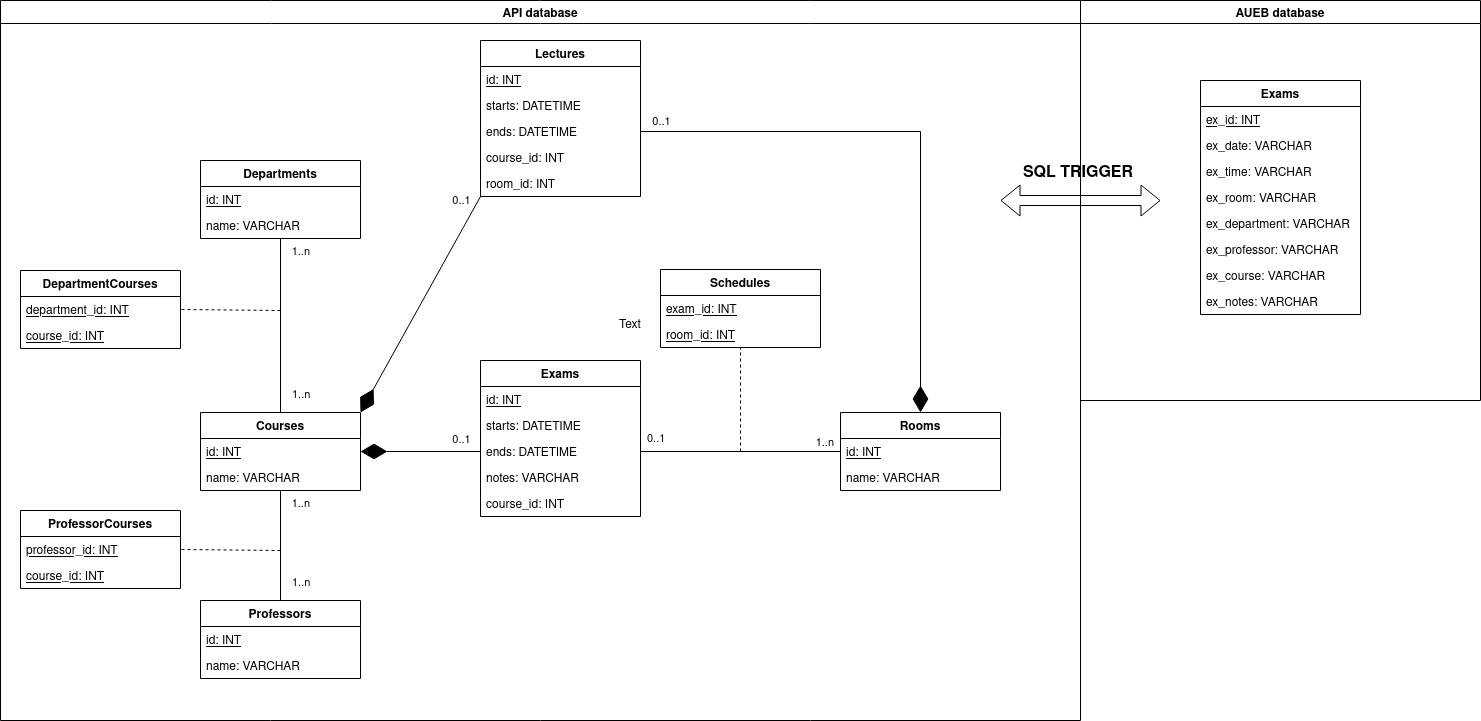

The diagram above was exported from draw.io. Its source (the exported page's mxGraphModel, read from the mxfile embedded in the PNG):
<mxGraphModel dx="1422" dy="788" grid="1" gridSize="10" guides="1" tooltips="1" connect="1" arrows="1" fold="1" page="1" pageScale="1" pageWidth="850" pageHeight="1100" background="none" math="0" shadow="0">
  <root>
    <mxCell id="0" />
    <mxCell id="1" parent="0" />
    <mxCell id="TXHQKElyxROIbz8YEX-Z-5" value="AUEB database" style="swimlane;" vertex="1" parent="1">
      <mxGeometry x="1120" y="40" width="400" height="400" as="geometry" />
    </mxCell>
    <mxCell id="TXHQKElyxROIbz8YEX-Z-1" value="Exams" style="swimlane;fontStyle=1;childLayout=stackLayout;horizontal=1;startSize=26;fillColor=none;horizontalStack=0;resizeParent=1;resizeParentMax=0;resizeLast=0;collapsible=1;marginBottom=0;" vertex="1" parent="TXHQKElyxROIbz8YEX-Z-5">
      <mxGeometry x="120" y="80" width="160" height="234" as="geometry" />
    </mxCell>
    <mxCell id="TXHQKElyxROIbz8YEX-Z-2" value="ex_id: INT" style="text;strokeColor=none;fillColor=none;align=left;verticalAlign=top;spacingLeft=4;spacingRight=4;overflow=hidden;rotatable=0;points=[[0,0.5],[1,0.5]];portConstraint=eastwest;fontStyle=4" vertex="1" parent="TXHQKElyxROIbz8YEX-Z-1">
      <mxGeometry y="26" width="160" height="26" as="geometry" />
    </mxCell>
    <mxCell id="TXHQKElyxROIbz8YEX-Z-3" value="ex_date: VARCHAR" style="text;strokeColor=none;fillColor=none;align=left;verticalAlign=top;spacingLeft=4;spacingRight=4;overflow=hidden;rotatable=0;points=[[0,0.5],[1,0.5]];portConstraint=eastwest;" vertex="1" parent="TXHQKElyxROIbz8YEX-Z-1">
      <mxGeometry y="52" width="160" height="26" as="geometry" />
    </mxCell>
    <mxCell id="TXHQKElyxROIbz8YEX-Z-4" value="ex_time: VARCHAR" style="text;strokeColor=none;fillColor=none;align=left;verticalAlign=top;spacingLeft=4;spacingRight=4;overflow=hidden;rotatable=0;points=[[0,0.5],[1,0.5]];portConstraint=eastwest;" vertex="1" parent="TXHQKElyxROIbz8YEX-Z-1">
      <mxGeometry y="78" width="160" height="26" as="geometry" />
    </mxCell>
    <mxCell id="TXHQKElyxROIbz8YEX-Z-7" value="ex_room: VARCHAR" style="text;strokeColor=none;fillColor=none;align=left;verticalAlign=top;spacingLeft=4;spacingRight=4;overflow=hidden;rotatable=0;points=[[0,0.5],[1,0.5]];portConstraint=eastwest;" vertex="1" parent="TXHQKElyxROIbz8YEX-Z-1">
      <mxGeometry y="104" width="160" height="26" as="geometry" />
    </mxCell>
    <mxCell id="TXHQKElyxROIbz8YEX-Z-8" value="ex_department: VARCHAR" style="text;strokeColor=none;fillColor=none;align=left;verticalAlign=top;spacingLeft=4;spacingRight=4;overflow=hidden;rotatable=0;points=[[0,0.5],[1,0.5]];portConstraint=eastwest;" vertex="1" parent="TXHQKElyxROIbz8YEX-Z-1">
      <mxGeometry y="130" width="160" height="26" as="geometry" />
    </mxCell>
    <mxCell id="TXHQKElyxROIbz8YEX-Z-9" value="ex_professor: VARCHAR" style="text;strokeColor=none;fillColor=none;align=left;verticalAlign=top;spacingLeft=4;spacingRight=4;overflow=hidden;rotatable=0;points=[[0,0.5],[1,0.5]];portConstraint=eastwest;" vertex="1" parent="TXHQKElyxROIbz8YEX-Z-1">
      <mxGeometry y="156" width="160" height="26" as="geometry" />
    </mxCell>
    <mxCell id="TXHQKElyxROIbz8YEX-Z-10" value="ex_course: VARCHAR" style="text;strokeColor=none;fillColor=none;align=left;verticalAlign=top;spacingLeft=4;spacingRight=4;overflow=hidden;rotatable=0;points=[[0,0.5],[1,0.5]];portConstraint=eastwest;" vertex="1" parent="TXHQKElyxROIbz8YEX-Z-1">
      <mxGeometry y="182" width="160" height="26" as="geometry" />
    </mxCell>
    <mxCell id="TXHQKElyxROIbz8YEX-Z-11" value="ex_notes: VARCHAR" style="text;strokeColor=none;fillColor=none;align=left;verticalAlign=top;spacingLeft=4;spacingRight=4;overflow=hidden;rotatable=0;points=[[0,0.5],[1,0.5]];portConstraint=eastwest;" vertex="1" parent="TXHQKElyxROIbz8YEX-Z-1">
      <mxGeometry y="208" width="160" height="26" as="geometry" />
    </mxCell>
    <mxCell id="TXHQKElyxROIbz8YEX-Z-93" value="" style="shape=flexArrow;endArrow=classic;startArrow=classic;html=1;rounded=0;" edge="1" parent="TXHQKElyxROIbz8YEX-Z-5">
      <mxGeometry width="100" height="100" relative="1" as="geometry">
        <mxPoint x="-80" y="200" as="sourcePoint" />
        <mxPoint x="80" y="200" as="targetPoint" />
      </mxGeometry>
    </mxCell>
    <mxCell id="TXHQKElyxROIbz8YEX-Z-6" value="API database" style="swimlane;" vertex="1" parent="1">
      <mxGeometry x="40" y="40" width="1080" height="720" as="geometry" />
    </mxCell>
    <mxCell id="TXHQKElyxROIbz8YEX-Z-12" value="Exams" style="swimlane;fontStyle=1;childLayout=stackLayout;horizontal=1;startSize=26;fillColor=none;horizontalStack=0;resizeParent=1;resizeParentMax=0;resizeLast=0;collapsible=1;marginBottom=0;" vertex="1" parent="TXHQKElyxROIbz8YEX-Z-6">
      <mxGeometry x="480" y="360" width="160" height="156" as="geometry" />
    </mxCell>
    <mxCell id="TXHQKElyxROIbz8YEX-Z-13" value="id: INT" style="text;strokeColor=none;fillColor=none;align=left;verticalAlign=top;spacingLeft=4;spacingRight=4;overflow=hidden;rotatable=0;points=[[0,0.5],[1,0.5]];portConstraint=eastwest;fontStyle=4" vertex="1" parent="TXHQKElyxROIbz8YEX-Z-12">
      <mxGeometry y="26" width="160" height="26" as="geometry" />
    </mxCell>
    <mxCell id="TXHQKElyxROIbz8YEX-Z-14" value="starts: DATETIME" style="text;strokeColor=none;fillColor=none;align=left;verticalAlign=top;spacingLeft=4;spacingRight=4;overflow=hidden;rotatable=0;points=[[0,0.5],[1,0.5]];portConstraint=eastwest;" vertex="1" parent="TXHQKElyxROIbz8YEX-Z-12">
      <mxGeometry y="52" width="160" height="26" as="geometry" />
    </mxCell>
    <mxCell id="TXHQKElyxROIbz8YEX-Z-15" value="ends: DATETIME" style="text;strokeColor=none;fillColor=none;align=left;verticalAlign=top;spacingLeft=4;spacingRight=4;overflow=hidden;rotatable=0;points=[[0,0.5],[1,0.5]];portConstraint=eastwest;" vertex="1" parent="TXHQKElyxROIbz8YEX-Z-12">
      <mxGeometry y="78" width="160" height="26" as="geometry" />
    </mxCell>
    <mxCell id="TXHQKElyxROIbz8YEX-Z-17" value="notes: VARCHAR" style="text;strokeColor=none;fillColor=none;align=left;verticalAlign=top;spacingLeft=4;spacingRight=4;overflow=hidden;rotatable=0;points=[[0,0.5],[1,0.5]];portConstraint=eastwest;" vertex="1" parent="TXHQKElyxROIbz8YEX-Z-12">
      <mxGeometry y="104" width="160" height="26" as="geometry" />
    </mxCell>
    <mxCell id="TXHQKElyxROIbz8YEX-Z-53" value="course_id: INT" style="text;strokeColor=none;fillColor=none;align=left;verticalAlign=top;spacingLeft=4;spacingRight=4;overflow=hidden;rotatable=0;points=[[0,0.5],[1,0.5]];portConstraint=eastwest;" vertex="1" parent="TXHQKElyxROIbz8YEX-Z-12">
      <mxGeometry y="130" width="160" height="26" as="geometry" />
    </mxCell>
    <mxCell id="TXHQKElyxROIbz8YEX-Z-21" value="Rooms" style="swimlane;fontStyle=1;childLayout=stackLayout;horizontal=1;startSize=26;fillColor=none;horizontalStack=0;resizeParent=1;resizeParentMax=0;resizeLast=0;collapsible=1;marginBottom=0;" vertex="1" parent="TXHQKElyxROIbz8YEX-Z-6">
      <mxGeometry x="840" y="412" width="160" height="78" as="geometry" />
    </mxCell>
    <mxCell id="TXHQKElyxROIbz8YEX-Z-22" value="id: INT" style="text;strokeColor=none;fillColor=none;align=left;verticalAlign=top;spacingLeft=4;spacingRight=4;overflow=hidden;rotatable=0;points=[[0,0.5],[1,0.5]];portConstraint=eastwest;fontStyle=4" vertex="1" parent="TXHQKElyxROIbz8YEX-Z-21">
      <mxGeometry y="26" width="160" height="26" as="geometry" />
    </mxCell>
    <mxCell id="TXHQKElyxROIbz8YEX-Z-23" value="name: VARCHAR" style="text;strokeColor=none;fillColor=none;align=left;verticalAlign=top;spacingLeft=4;spacingRight=4;overflow=hidden;rotatable=0;points=[[0,0.5],[1,0.5]];portConstraint=eastwest;" vertex="1" parent="TXHQKElyxROIbz8YEX-Z-21">
      <mxGeometry y="52" width="160" height="26" as="geometry" />
    </mxCell>
    <mxCell id="TXHQKElyxROIbz8YEX-Z-28" value="" style="endArrow=none;html=1;edgeStyle=orthogonalEdgeStyle;rounded=0;exitX=1;exitY=0.5;exitDx=0;exitDy=0;entryX=0;entryY=0.5;entryDx=0;entryDy=0;" edge="1" parent="TXHQKElyxROIbz8YEX-Z-6" source="TXHQKElyxROIbz8YEX-Z-15" target="TXHQKElyxROIbz8YEX-Z-22">
      <mxGeometry relative="1" as="geometry">
        <mxPoint x="650" y="430" as="sourcePoint" />
        <mxPoint x="810" y="430" as="targetPoint" />
      </mxGeometry>
    </mxCell>
    <mxCell id="TXHQKElyxROIbz8YEX-Z-29" value="0..1" style="edgeLabel;resizable=0;html=1;align=left;verticalAlign=bottom;" connectable="0" vertex="1" parent="TXHQKElyxROIbz8YEX-Z-28">
      <mxGeometry x="-1" relative="1" as="geometry">
        <mxPoint x="5" y="-4" as="offset" />
      </mxGeometry>
    </mxCell>
    <mxCell id="TXHQKElyxROIbz8YEX-Z-30" value="1..n" style="edgeLabel;resizable=0;html=1;align=right;verticalAlign=bottom;" connectable="0" vertex="1" parent="TXHQKElyxROIbz8YEX-Z-28">
      <mxGeometry x="1" relative="1" as="geometry">
        <mxPoint x="-6" as="offset" />
      </mxGeometry>
    </mxCell>
    <mxCell id="TXHQKElyxROIbz8YEX-Z-31" value="Schedules" style="swimlane;fontStyle=1;childLayout=stackLayout;horizontal=1;startSize=26;fillColor=none;horizontalStack=0;resizeParent=1;resizeParentMax=0;resizeLast=0;collapsible=1;marginBottom=0;" vertex="1" parent="TXHQKElyxROIbz8YEX-Z-6">
      <mxGeometry x="660" y="269" width="160" height="78" as="geometry" />
    </mxCell>
    <mxCell id="TXHQKElyxROIbz8YEX-Z-33" value="exam_id: INT" style="text;strokeColor=none;fillColor=none;align=left;verticalAlign=top;spacingLeft=4;spacingRight=4;overflow=hidden;rotatable=0;points=[[0,0.5],[1,0.5]];portConstraint=eastwest;fontStyle=4" vertex="1" parent="TXHQKElyxROIbz8YEX-Z-31">
      <mxGeometry y="26" width="160" height="26" as="geometry" />
    </mxCell>
    <mxCell id="TXHQKElyxROIbz8YEX-Z-34" value="room_id: INT" style="text;strokeColor=none;fillColor=none;align=left;verticalAlign=top;spacingLeft=4;spacingRight=4;overflow=hidden;rotatable=0;points=[[0,0.5],[1,0.5]];portConstraint=eastwest;fontStyle=4" vertex="1" parent="TXHQKElyxROIbz8YEX-Z-31">
      <mxGeometry y="52" width="160" height="26" as="geometry" />
    </mxCell>
    <mxCell id="TXHQKElyxROIbz8YEX-Z-37" value="Courses" style="swimlane;fontStyle=1;childLayout=stackLayout;horizontal=1;startSize=26;fillColor=none;horizontalStack=0;resizeParent=1;resizeParentMax=0;resizeLast=0;collapsible=1;marginBottom=0;" vertex="1" parent="TXHQKElyxROIbz8YEX-Z-6">
      <mxGeometry x="200" y="412" width="160" height="78" as="geometry" />
    </mxCell>
    <mxCell id="TXHQKElyxROIbz8YEX-Z-38" value="id: INT" style="text;strokeColor=none;fillColor=none;align=left;verticalAlign=top;spacingLeft=4;spacingRight=4;overflow=hidden;rotatable=0;points=[[0,0.5],[1,0.5]];portConstraint=eastwest;fontStyle=4" vertex="1" parent="TXHQKElyxROIbz8YEX-Z-37">
      <mxGeometry y="26" width="160" height="26" as="geometry" />
    </mxCell>
    <mxCell id="TXHQKElyxROIbz8YEX-Z-39" value="name: VARCHAR" style="text;strokeColor=none;fillColor=none;align=left;verticalAlign=top;spacingLeft=4;spacingRight=4;overflow=hidden;rotatable=0;points=[[0,0.5],[1,0.5]];portConstraint=eastwest;" vertex="1" parent="TXHQKElyxROIbz8YEX-Z-37">
      <mxGeometry y="52" width="160" height="26" as="geometry" />
    </mxCell>
    <mxCell id="TXHQKElyxROIbz8YEX-Z-43" value="Professors" style="swimlane;fontStyle=1;childLayout=stackLayout;horizontal=1;startSize=26;fillColor=none;horizontalStack=0;resizeParent=1;resizeParentMax=0;resizeLast=0;collapsible=1;marginBottom=0;" vertex="1" parent="TXHQKElyxROIbz8YEX-Z-6">
      <mxGeometry x="200" y="600" width="160" height="78" as="geometry" />
    </mxCell>
    <mxCell id="TXHQKElyxROIbz8YEX-Z-44" value="id: INT" style="text;strokeColor=none;fillColor=none;align=left;verticalAlign=top;spacingLeft=4;spacingRight=4;overflow=hidden;rotatable=0;points=[[0,0.5],[1,0.5]];portConstraint=eastwest;fontStyle=4" vertex="1" parent="TXHQKElyxROIbz8YEX-Z-43">
      <mxGeometry y="26" width="160" height="26" as="geometry" />
    </mxCell>
    <mxCell id="TXHQKElyxROIbz8YEX-Z-45" value="name: VARCHAR" style="text;strokeColor=none;fillColor=none;align=left;verticalAlign=top;spacingLeft=4;spacingRight=4;overflow=hidden;rotatable=0;points=[[0,0.5],[1,0.5]];portConstraint=eastwest;" vertex="1" parent="TXHQKElyxROIbz8YEX-Z-43">
      <mxGeometry y="52" width="160" height="26" as="geometry" />
    </mxCell>
    <mxCell id="TXHQKElyxROIbz8YEX-Z-46" value="Departments" style="swimlane;fontStyle=1;childLayout=stackLayout;horizontal=1;startSize=26;fillColor=none;horizontalStack=0;resizeParent=1;resizeParentMax=0;resizeLast=0;collapsible=1;marginBottom=0;" vertex="1" parent="TXHQKElyxROIbz8YEX-Z-6">
      <mxGeometry x="200" y="160" width="160" height="78" as="geometry" />
    </mxCell>
    <mxCell id="TXHQKElyxROIbz8YEX-Z-47" value="id: INT" style="text;strokeColor=none;fillColor=none;align=left;verticalAlign=top;spacingLeft=4;spacingRight=4;overflow=hidden;rotatable=0;points=[[0,0.5],[1,0.5]];portConstraint=eastwest;fontStyle=4" vertex="1" parent="TXHQKElyxROIbz8YEX-Z-46">
      <mxGeometry y="26" width="160" height="26" as="geometry" />
    </mxCell>
    <mxCell id="TXHQKElyxROIbz8YEX-Z-48" value="name: VARCHAR" style="text;strokeColor=none;fillColor=none;align=left;verticalAlign=top;spacingLeft=4;spacingRight=4;overflow=hidden;rotatable=0;points=[[0,0.5],[1,0.5]];portConstraint=eastwest;" vertex="1" parent="TXHQKElyxROIbz8YEX-Z-46">
      <mxGeometry y="52" width="160" height="26" as="geometry" />
    </mxCell>
    <mxCell id="TXHQKElyxROIbz8YEX-Z-54" value="" style="endArrow=diamondThin;endFill=1;endSize=24;html=1;rounded=0;entryX=1;entryY=0.5;entryDx=0;entryDy=0;exitX=0;exitY=0.5;exitDx=0;exitDy=0;" edge="1" parent="TXHQKElyxROIbz8YEX-Z-6" source="TXHQKElyxROIbz8YEX-Z-15" target="TXHQKElyxROIbz8YEX-Z-37">
      <mxGeometry width="160" relative="1" as="geometry">
        <mxPoint x="700" y="270" as="sourcePoint" />
        <mxPoint x="860" y="270" as="targetPoint" />
      </mxGeometry>
    </mxCell>
    <mxCell id="TXHQKElyxROIbz8YEX-Z-92" value="0..1" style="edgeLabel;html=1;align=center;verticalAlign=middle;resizable=0;points=[];" vertex="1" connectable="0" parent="TXHQKElyxROIbz8YEX-Z-54">
      <mxGeometry x="-0.4167" y="5" relative="1" as="geometry">
        <mxPoint x="15" y="-18" as="offset" />
      </mxGeometry>
    </mxCell>
    <mxCell id="TXHQKElyxROIbz8YEX-Z-57" value="Lectures" style="swimlane;fontStyle=1;childLayout=stackLayout;horizontal=1;startSize=26;fillColor=none;horizontalStack=0;resizeParent=1;resizeParentMax=0;resizeLast=0;collapsible=1;marginBottom=0;" vertex="1" parent="TXHQKElyxROIbz8YEX-Z-6">
      <mxGeometry x="480" y="40" width="160" height="156" as="geometry" />
    </mxCell>
    <mxCell id="TXHQKElyxROIbz8YEX-Z-58" value="id: INT" style="text;strokeColor=none;fillColor=none;align=left;verticalAlign=top;spacingLeft=4;spacingRight=4;overflow=hidden;rotatable=0;points=[[0,0.5],[1,0.5]];portConstraint=eastwest;fontStyle=4" vertex="1" parent="TXHQKElyxROIbz8YEX-Z-57">
      <mxGeometry y="26" width="160" height="26" as="geometry" />
    </mxCell>
    <mxCell id="TXHQKElyxROIbz8YEX-Z-59" value="starts: DATETIME" style="text;strokeColor=none;fillColor=none;align=left;verticalAlign=top;spacingLeft=4;spacingRight=4;overflow=hidden;rotatable=0;points=[[0,0.5],[1,0.5]];portConstraint=eastwest;" vertex="1" parent="TXHQKElyxROIbz8YEX-Z-57">
      <mxGeometry y="52" width="160" height="26" as="geometry" />
    </mxCell>
    <mxCell id="TXHQKElyxROIbz8YEX-Z-82" value="ends: DATETIME" style="text;strokeColor=none;fillColor=none;align=left;verticalAlign=top;spacingLeft=4;spacingRight=4;overflow=hidden;rotatable=0;points=[[0,0.5],[1,0.5]];portConstraint=eastwest;" vertex="1" parent="TXHQKElyxROIbz8YEX-Z-57">
      <mxGeometry y="78" width="160" height="26" as="geometry" />
    </mxCell>
    <mxCell id="TXHQKElyxROIbz8YEX-Z-83" value="course_id: INT" style="text;strokeColor=none;fillColor=none;align=left;verticalAlign=top;spacingLeft=4;spacingRight=4;overflow=hidden;rotatable=0;points=[[0,0.5],[1,0.5]];portConstraint=eastwest;" vertex="1" parent="TXHQKElyxROIbz8YEX-Z-57">
      <mxGeometry y="104" width="160" height="26" as="geometry" />
    </mxCell>
    <mxCell id="TXHQKElyxROIbz8YEX-Z-86" value="room_id: INT" style="text;strokeColor=none;fillColor=none;align=left;verticalAlign=top;spacingLeft=4;spacingRight=4;overflow=hidden;rotatable=0;points=[[0,0.5],[1,0.5]];portConstraint=eastwest;" vertex="1" parent="TXHQKElyxROIbz8YEX-Z-57">
      <mxGeometry y="130" width="160" height="26" as="geometry" />
    </mxCell>
    <mxCell id="TXHQKElyxROIbz8YEX-Z-60" value="DepartmentCourses" style="swimlane;fontStyle=1;childLayout=stackLayout;horizontal=1;startSize=26;fillColor=none;horizontalStack=0;resizeParent=1;resizeParentMax=0;resizeLast=0;collapsible=1;marginBottom=0;" vertex="1" parent="TXHQKElyxROIbz8YEX-Z-6">
      <mxGeometry x="20" y="270" width="160" height="78" as="geometry" />
    </mxCell>
    <mxCell id="TXHQKElyxROIbz8YEX-Z-61" value="department_id: INT" style="text;strokeColor=none;fillColor=none;align=left;verticalAlign=top;spacingLeft=4;spacingRight=4;overflow=hidden;rotatable=0;points=[[0,0.5],[1,0.5]];portConstraint=eastwest;fontStyle=4" vertex="1" parent="TXHQKElyxROIbz8YEX-Z-60">
      <mxGeometry y="26" width="160" height="26" as="geometry" />
    </mxCell>
    <mxCell id="TXHQKElyxROIbz8YEX-Z-62" value="course_id: INT" style="text;strokeColor=none;fillColor=none;align=left;verticalAlign=top;spacingLeft=4;spacingRight=4;overflow=hidden;rotatable=0;points=[[0,0.5],[1,0.5]];portConstraint=eastwest;fontStyle=4" vertex="1" parent="TXHQKElyxROIbz8YEX-Z-60">
      <mxGeometry y="52" width="160" height="26" as="geometry" />
    </mxCell>
    <mxCell id="TXHQKElyxROIbz8YEX-Z-63" value="" style="endArrow=none;html=1;edgeStyle=orthogonalEdgeStyle;rounded=0;exitX=0.5;exitY=0;exitDx=0;exitDy=0;entryX=0.5;entryY=1;entryDx=0;entryDy=0;" edge="1" parent="TXHQKElyxROIbz8YEX-Z-6" source="TXHQKElyxROIbz8YEX-Z-37" target="TXHQKElyxROIbz8YEX-Z-46">
      <mxGeometry relative="1" as="geometry">
        <mxPoint x="590" y="320" as="sourcePoint" />
        <mxPoint x="750" y="320" as="targetPoint" />
      </mxGeometry>
    </mxCell>
    <mxCell id="TXHQKElyxROIbz8YEX-Z-64" value="1..n" style="edgeLabel;resizable=0;html=1;align=left;verticalAlign=bottom;" connectable="0" vertex="1" parent="TXHQKElyxROIbz8YEX-Z-63">
      <mxGeometry x="-1" relative="1" as="geometry">
        <mxPoint x="10" y="-9" as="offset" />
      </mxGeometry>
    </mxCell>
    <mxCell id="TXHQKElyxROIbz8YEX-Z-65" value="1..n" style="edgeLabel;resizable=0;html=1;align=right;verticalAlign=bottom;" connectable="0" vertex="1" parent="TXHQKElyxROIbz8YEX-Z-63">
      <mxGeometry x="1" relative="1" as="geometry">
        <mxPoint x="30" y="22" as="offset" />
      </mxGeometry>
    </mxCell>
    <mxCell id="TXHQKElyxROIbz8YEX-Z-74" value="" style="endArrow=none;html=1;edgeStyle=orthogonalEdgeStyle;rounded=0;entryX=0.5;entryY=1;entryDx=0;entryDy=0;exitX=0.5;exitY=0;exitDx=0;exitDy=0;" edge="1" parent="TXHQKElyxROIbz8YEX-Z-6" source="TXHQKElyxROIbz8YEX-Z-43" target="TXHQKElyxROIbz8YEX-Z-37">
      <mxGeometry relative="1" as="geometry">
        <mxPoint x="280" y="590" as="sourcePoint" />
        <mxPoint x="500" y="560" as="targetPoint" />
      </mxGeometry>
    </mxCell>
    <mxCell id="TXHQKElyxROIbz8YEX-Z-75" value="1..n" style="edgeLabel;resizable=0;html=1;align=left;verticalAlign=bottom;" connectable="0" vertex="1" parent="TXHQKElyxROIbz8YEX-Z-74">
      <mxGeometry x="-1" relative="1" as="geometry">
        <mxPoint x="10" y="-9" as="offset" />
      </mxGeometry>
    </mxCell>
    <mxCell id="TXHQKElyxROIbz8YEX-Z-76" value="1..n" style="edgeLabel;resizable=0;html=1;align=right;verticalAlign=bottom;" connectable="0" vertex="1" parent="TXHQKElyxROIbz8YEX-Z-74">
      <mxGeometry x="1" relative="1" as="geometry">
        <mxPoint x="30" y="22" as="offset" />
      </mxGeometry>
    </mxCell>
    <mxCell id="TXHQKElyxROIbz8YEX-Z-77" value="ProfessorCourses" style="swimlane;fontStyle=1;childLayout=stackLayout;horizontal=1;startSize=26;fillColor=none;horizontalStack=0;resizeParent=1;resizeParentMax=0;resizeLast=0;collapsible=1;marginBottom=0;" vertex="1" parent="TXHQKElyxROIbz8YEX-Z-6">
      <mxGeometry x="20" y="510" width="160" height="78" as="geometry" />
    </mxCell>
    <mxCell id="TXHQKElyxROIbz8YEX-Z-78" value="professor_id: INT" style="text;strokeColor=none;fillColor=none;align=left;verticalAlign=top;spacingLeft=4;spacingRight=4;overflow=hidden;rotatable=0;points=[[0,0.5],[1,0.5]];portConstraint=eastwest;fontStyle=4" vertex="1" parent="TXHQKElyxROIbz8YEX-Z-77">
      <mxGeometry y="26" width="160" height="26" as="geometry" />
    </mxCell>
    <mxCell id="TXHQKElyxROIbz8YEX-Z-79" value="course_id: INT" style="text;strokeColor=none;fillColor=none;align=left;verticalAlign=top;spacingLeft=4;spacingRight=4;overflow=hidden;rotatable=0;points=[[0,0.5],[1,0.5]];portConstraint=eastwest;fontStyle=4" vertex="1" parent="TXHQKElyxROIbz8YEX-Z-77">
      <mxGeometry y="52" width="160" height="26" as="geometry" />
    </mxCell>
    <mxCell id="TXHQKElyxROIbz8YEX-Z-84" value="" style="endArrow=diamondThin;endFill=1;endSize=24;html=1;rounded=0;entryX=1;entryY=0;entryDx=0;entryDy=0;exitX=0;exitY=1;exitDx=0;exitDy=0;" edge="1" parent="TXHQKElyxROIbz8YEX-Z-6" source="TXHQKElyxROIbz8YEX-Z-57" target="TXHQKElyxROIbz8YEX-Z-37">
      <mxGeometry width="160" relative="1" as="geometry">
        <mxPoint x="490" y="461" as="sourcePoint" />
        <mxPoint x="370" y="461" as="targetPoint" />
      </mxGeometry>
    </mxCell>
    <mxCell id="TXHQKElyxROIbz8YEX-Z-88" value="0..1" style="edgeLabel;html=1;align=center;verticalAlign=middle;resizable=0;points=[];" vertex="1" connectable="0" parent="TXHQKElyxROIbz8YEX-Z-84">
      <mxGeometry x="-0.5629" y="4" relative="1" as="geometry">
        <mxPoint x="3" y="-46" as="offset" />
      </mxGeometry>
    </mxCell>
    <mxCell id="TXHQKElyxROIbz8YEX-Z-89" value="" style="endArrow=diamondThin;endFill=1;endSize=24;html=1;rounded=0;entryX=0.5;entryY=0;entryDx=0;entryDy=0;exitX=1;exitY=0.5;exitDx=0;exitDy=0;" edge="1" parent="TXHQKElyxROIbz8YEX-Z-6" source="TXHQKElyxROIbz8YEX-Z-82" target="TXHQKElyxROIbz8YEX-Z-21">
      <mxGeometry width="160" relative="1" as="geometry">
        <mxPoint x="490" y="206" as="sourcePoint" />
        <mxPoint x="370" y="422" as="targetPoint" />
        <Array as="points">
          <mxPoint x="920" y="131" />
        </Array>
      </mxGeometry>
    </mxCell>
    <mxCell id="TXHQKElyxROIbz8YEX-Z-90" value="0..1" style="edgeLabel;html=1;align=center;verticalAlign=middle;resizable=0;points=[];" vertex="1" connectable="0" parent="TXHQKElyxROIbz8YEX-Z-89">
      <mxGeometry x="-0.5629" y="4" relative="1" as="geometry">
        <mxPoint x="-103" y="-7" as="offset" />
      </mxGeometry>
    </mxCell>
    <mxCell id="TXHQKElyxROIbz8YEX-Z-96" value="&lt;font style=&quot;font-size: 16px;&quot;&gt;&lt;b&gt;SQL TRIGGER&lt;/b&gt;&lt;/font&gt;" style="text;html=1;strokeColor=none;fillColor=none;align=center;verticalAlign=middle;whiteSpace=wrap;rounded=0;" vertex="1" parent="TXHQKElyxROIbz8YEX-Z-6">
      <mxGeometry x="1003" y="149" width="150" height="47" as="geometry" />
    </mxCell>
    <mxCell id="TXHQKElyxROIbz8YEX-Z-67" value="" style="endArrow=none;dashed=1;html=1;rounded=0;entryX=0.5;entryY=1;entryDx=0;entryDy=0;" edge="1" parent="1" target="TXHQKElyxROIbz8YEX-Z-31">
      <mxGeometry width="50" height="50" relative="1" as="geometry">
        <mxPoint x="780" y="491" as="sourcePoint" />
        <mxPoint x="490" y="361" as="targetPoint" />
      </mxGeometry>
    </mxCell>
    <mxCell id="TXHQKElyxROIbz8YEX-Z-72" value="" style="endArrow=none;dashed=1;html=1;rounded=0;entryX=1;entryY=0.5;entryDx=0;entryDy=0;" edge="1" parent="1" target="TXHQKElyxROIbz8YEX-Z-61">
      <mxGeometry width="50" height="50" relative="1" as="geometry">
        <mxPoint x="320" y="350" as="sourcePoint" />
        <mxPoint x="550" y="370" as="targetPoint" />
      </mxGeometry>
    </mxCell>
    <mxCell id="TXHQKElyxROIbz8YEX-Z-80" value="" style="endArrow=none;dashed=1;html=1;rounded=0;entryX=1;entryY=0.5;entryDx=0;entryDy=0;" edge="1" parent="1" target="TXHQKElyxROIbz8YEX-Z-78">
      <mxGeometry width="50" height="50" relative="1" as="geometry">
        <mxPoint x="320" y="590" as="sourcePoint" />
        <mxPoint x="-10" y="359" as="targetPoint" />
      </mxGeometry>
    </mxCell>
    <mxCell id="TXHQKElyxROIbz8YEX-Z-94" value="Text" style="text;html=1;strokeColor=none;fillColor=none;align=center;verticalAlign=middle;whiteSpace=wrap;rounded=0;" vertex="1" parent="1">
      <mxGeometry x="640" y="350" width="60" height="30" as="geometry" />
    </mxCell>
  </root>
</mxGraphModel>